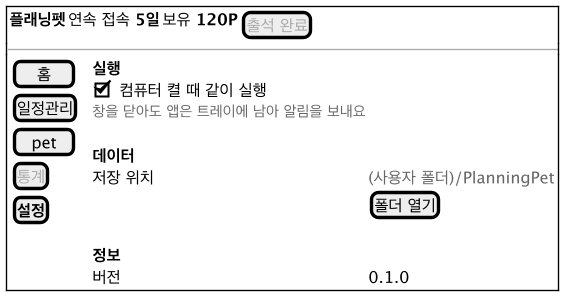

The diagram above was rendered by PlantUML. Its source (embedded in the PNG):
@startsalt ui-settings
!include ui-common.iuml
{+
  { <b>플래닝펫</b> | 연속 접속 <b>5일</b> | 보유 <b>120P</b> | [<color:#AAAAAA>출석 완료</color>] }
  --
  {
    {
      [  홈  ]
      [일정관리]
      [ pet ]
      [<color:#AAAAAA>통계</color>]
      [<b>설정</b>]
    } | . |
    {
      <b>실행</b> | .
      [X] 컴퓨터 켤 때 같이 실행 | .
      <size:11><color:#666666>창을 닫아도 앱은 트레이에 남아 알림을 보내요</color></size> | .
      . | .
      <b>데이터</b> | .
      저장 위치 | <color:#666666>(사용자 폴더)/PlanningPet</color>
      . | [폴더 열기]
      . | .
      <b>정보</b> | .
      버전 | 0.1.0
    }
  }
}
@endsalt